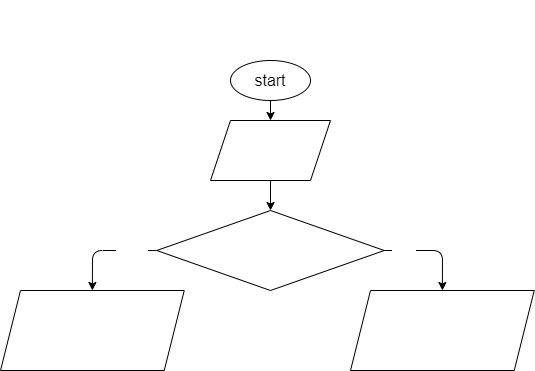

The diagram above was exported from draw.io. Its source (the exported page's mxGraphModel, read from the mxfile embedded in the PNG):
<mxGraphModel dx="1118" dy="621" grid="1" gridSize="10" guides="1" tooltips="1" connect="1" arrows="1" fold="1" page="1" pageScale="1" pageWidth="827" pageHeight="1169" math="0" shadow="0">
  <root>
    <mxCell id="0" />
    <mxCell id="1" parent="0" />
    <mxCell id="8" style="edgeStyle=none;html=1;exitX=0.5;exitY=1;exitDx=0;exitDy=0;entryX=0.5;entryY=0;entryDx=0;entryDy=0;fontSize=16;fontColor=#FFFFFF;" edge="1" parent="1" source="2" target="5">
      <mxGeometry relative="1" as="geometry" />
    </mxCell>
    <mxCell id="2" value="start" style="ellipse;whiteSpace=wrap;html=1;fontSize=16;" vertex="1" parent="1">
      <mxGeometry x="280" y="80" width="80" height="40" as="geometry" />
    </mxCell>
    <mxCell id="3" value="&lt;font color=&quot;#ffffff&quot; style=&quot;font-size: 16px;&quot;&gt;Даны два числа. Показать большее и меньшее число&lt;/font&gt;" style="text;html=1;strokeColor=none;fillColor=none;align=center;verticalAlign=middle;whiteSpace=wrap;rounded=0;fontSize=16;" vertex="1" parent="1">
      <mxGeometry x="50" y="20" width="460" height="40" as="geometry" />
    </mxCell>
    <mxCell id="9" style="edgeStyle=none;html=1;exitX=0.5;exitY=1;exitDx=0;exitDy=0;fontSize=16;fontColor=#FFFFFF;entryX=0.5;entryY=0;entryDx=0;entryDy=0;" edge="1" parent="1" source="5" target="7">
      <mxGeometry relative="1" as="geometry">
        <mxPoint x="320" y="220" as="targetPoint" />
      </mxGeometry>
    </mxCell>
    <mxCell id="5" value="number01&lt;br&gt;number02" style="shape=parallelogram;perimeter=parallelogramPerimeter;whiteSpace=wrap;html=1;fixedSize=1;fontSize=16;fontColor=#FFFFFF;" vertex="1" parent="1">
      <mxGeometry x="260" y="140" width="120" height="60" as="geometry" />
    </mxCell>
    <mxCell id="12" style="edgeStyle=none;html=1;exitX=0;exitY=0.5;exitDx=0;exitDy=0;entryX=0.5;entryY=0;entryDx=0;entryDy=0;fontSize=16;fontColor=#FFFFFF;" edge="1" parent="1" source="7" target="11">
      <mxGeometry relative="1" as="geometry">
        <Array as="points">
          <mxPoint x="142" y="270" />
        </Array>
      </mxGeometry>
    </mxCell>
    <mxCell id="13" value="YES" style="edgeLabel;html=1;align=center;verticalAlign=middle;resizable=0;points=[];fontSize=16;fontColor=#FFFFFF;" vertex="1" connectable="0" parent="12">
      <mxGeometry x="-0.6499" relative="1" as="geometry">
        <mxPoint x="-8" as="offset" />
      </mxGeometry>
    </mxCell>
    <mxCell id="17" style="edgeStyle=none;html=1;exitX=1;exitY=0.5;exitDx=0;exitDy=0;entryX=0.5;entryY=0;entryDx=0;entryDy=0;fontSize=16;fontColor=#FFFFFF;" edge="1" parent="1" target="16">
      <mxGeometry relative="1" as="geometry">
        <mxPoint x="420" y="270" as="sourcePoint" />
        <mxPoint x="478.125" y="310" as="targetPoint" />
        <Array as="points">
          <mxPoint x="492" y="270" />
        </Array>
      </mxGeometry>
    </mxCell>
    <mxCell id="18" value="NO" style="edgeLabel;html=1;align=center;verticalAlign=middle;resizable=0;points=[];fontSize=16;fontColor=#FFFFFF;" vertex="1" connectable="0" parent="17">
      <mxGeometry x="-0.657" relative="1" as="geometry">
        <mxPoint x="13" as="offset" />
      </mxGeometry>
    </mxCell>
    <mxCell id="7" value="number01 &amp;gt; number02" style="rhombus;whiteSpace=wrap;html=1;fontSize=16;fontColor=#FFFFFF;" vertex="1" parent="1">
      <mxGeometry x="206.25" y="230" width="227.5" height="80" as="geometry" />
    </mxCell>
    <mxCell id="11" value="Большее число - number01&lt;br&gt;Меньшее число - number02" style="shape=parallelogram;perimeter=parallelogramPerimeter;whiteSpace=wrap;html=1;fixedSize=1;fontSize=16;fontColor=#FFFFFF;" vertex="1" parent="1">
      <mxGeometry x="50" y="310" width="183.75" height="80" as="geometry" />
    </mxCell>
    <mxCell id="16" value="Большее число - number02&lt;br&gt;Меньшее число - number01" style="shape=parallelogram;perimeter=parallelogramPerimeter;whiteSpace=wrap;html=1;fixedSize=1;fontSize=16;fontColor=#FFFFFF;" vertex="1" parent="1">
      <mxGeometry x="400" y="310" width="183.75" height="80" as="geometry" />
    </mxCell>
  </root>
</mxGraphModel>